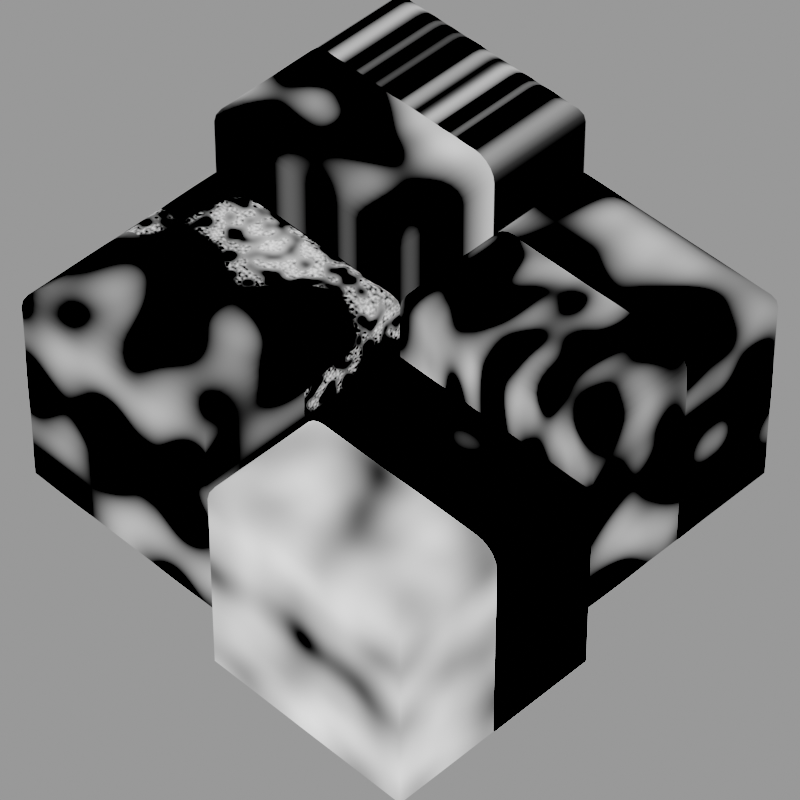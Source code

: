 # Source: musgrave_hybrid_multifractal_36.blend  (saved by Blender 3.6.13; exported with 4.5.12 LTS)
import bpy
from mathutils import Matrix  # noqa: F401  (used for matrix-valued properties, if any)

bpy.ops.wm.read_factory_settings(use_empty=True)
scene = bpy.context.scene
scene.name = 'Scene'

# ---- collections
col_collection = bpy.data.collections.new('Collection'); scene.collection.children.link(col_collection)

# ---- materials (node trees are filled in below, after node groups)
mat_musgrave___1d = bpy.data.materials.new('Musgrave - 1D')
mat_musgrave___1d.alpha_threshold = 0.0
mat_musgrave___1d.roughness = 0.5
mat_musgrave___1d.line_color = (0.0, 0.0, 0.0, 1.0)
mat_musgrave___2d = bpy.data.materials.new('Musgrave - 2D')
mat_musgrave___2d.alpha_threshold = 0.0
mat_musgrave___2d.roughness = 0.5
mat_musgrave___2d.line_color = (0.0, 0.0, 0.0, 1.0)
mat_musgrave___3d = bpy.data.materials.new('Musgrave - 3D')
mat_musgrave___3d.alpha_threshold = 0.0
mat_musgrave___3d.roughness = 0.5
mat_musgrave___3d.line_color = (0.0, 0.0, 0.0, 1.0)
mat_musgrave___4d = bpy.data.materials.new('Musgrave - 4D')
mat_musgrave___4d.alpha_threshold = 0.0
mat_musgrave___4d.roughness = 0.5
mat_musgrave___4d.line_color = (0.0, 0.0, 0.0, 1.0)
mat_high_detail__low_dimension__high_lacunarity__high_gain = bpy.data.materials.new('High Detail, Low Dimension, High Lacunarity, High Gain')
mat_high_detail__low_dimension__high_lacunarity__high_gain.alpha_threshold = 0.0
mat_high_detail__low_dimension__high_lacunarity__high_gain.roughness = 0.5
mat_high_detail__low_dimension__high_lacunarity__high_gain.line_color = (0.0, 0.0, 0.0, 1.0)
mat_low_detail__high_dimension__low_lacunarity__low_gain = bpy.data.materials.new('Low Detail, High Dimension, Low Lacunarity, Low Gain')
mat_low_detail__high_dimension__low_lacunarity__low_gain.alpha_threshold = 0.0
mat_low_detail__high_dimension__low_lacunarity__low_gain.roughness = 0.5
mat_low_detail__high_dimension__low_lacunarity__low_gain.line_color = (0.0, 0.0, 0.0, 1.0)
mat_negative_offset = bpy.data.materials.new('Negative Offset')
mat_negative_offset.alpha_threshold = 0.0
mat_negative_offset.roughness = 0.5
mat_negative_offset.line_color = (0.0, 0.0, 0.0, 1.0)
mat_positive_offset = bpy.data.materials.new('Positive Offset')
mat_positive_offset.alpha_threshold = 0.0
mat_positive_offset.roughness = 0.5
mat_positive_offset.line_color = (0.0, 0.0, 0.0, 1.0)

# ---- material node trees
mat_musgrave___1d.use_nodes = True; mat_musgrave___1d.node_tree.nodes.clear()
_N = mat_musgrave___1d.node_tree.nodes; _L = mat_musgrave___1d.node_tree.links
n0 = _N.new('ShaderNodeOutputMaterial'); n0.name = 'Material Output'; n0.location = (418, 302)
n1 = _N.new('ShaderNodeTexNoise'); n1.name = 'Musgrave Texture'; n1.location = (206, 289)
n1.width = 150
n1.noise_dimensions = '1D'
n1.noise_type = 'HYBRID_MULTIFRACTAL'
n1.normalize = False
n1.inputs[3].default_value = 1.0
n1.inputs[4].default_value = 0.25
n2 = _N.new('ShaderNodeTexCoord'); n2.name = 'Texture Coordinate'; n2.location = (-250, 272)
n3 = _N.new('ShaderNodeSeparateXYZ'); n3.name = 'Separate XYZ'; n3.location = (-24, 218)
_L.new(n1.outputs[0], n0.inputs[0])
_L.new(n3.outputs[0], n1.inputs[1])
_L.new(n2.outputs[3], n3.inputs[0])
n0.is_active_output = True
mat_musgrave___2d.use_nodes = True; mat_musgrave___2d.node_tree.nodes.clear()
_N = mat_musgrave___2d.node_tree.nodes; _L = mat_musgrave___2d.node_tree.links
n0 = _N.new('ShaderNodeOutputMaterial'); n0.name = 'Material Output'; n0.location = (418, 302)
n1 = _N.new('ShaderNodeTexNoise'); n1.name = 'Musgrave Texture'; n1.location = (206, 289)
n1.width = 150
n1.noise_dimensions = '2D'
n1.noise_type = 'HYBRID_MULTIFRACTAL'
n1.normalize = False
n1.inputs[2].default_value = 3.0
n1.inputs[3].default_value = 1.0
n1.inputs[4].default_value = 0.25
_L.new(n1.outputs[0], n0.inputs[0])
n0.is_active_output = True
mat_musgrave___3d.use_nodes = True; mat_musgrave___3d.node_tree.nodes.clear()
_N = mat_musgrave___3d.node_tree.nodes; _L = mat_musgrave___3d.node_tree.links
n0 = _N.new('ShaderNodeOutputMaterial'); n0.name = 'Material Output'; n0.location = (418, 302)
n1 = _N.new('ShaderNodeTexNoise'); n1.name = 'Musgrave Texture'; n1.location = (206, 289)
n1.width = 150
n1.noise_type = 'HYBRID_MULTIFRACTAL'
n1.normalize = False
n1.inputs[2].default_value = 3.0
n1.inputs[3].default_value = 1.0
n1.inputs[4].default_value = 0.25
_L.new(n1.outputs[0], n0.inputs[0])
n0.is_active_output = True
mat_musgrave___4d.use_nodes = True; mat_musgrave___4d.node_tree.nodes.clear()
_N = mat_musgrave___4d.node_tree.nodes; _L = mat_musgrave___4d.node_tree.links
n0 = _N.new('ShaderNodeOutputMaterial'); n0.name = 'Material Output'; n0.location = (418, 302)
n1 = _N.new('ShaderNodeTexNoise'); n1.name = 'Musgrave Texture'; n1.location = (206, 289)
n1.width = 150
n1.noise_dimensions = '4D'
n1.noise_type = 'HYBRID_MULTIFRACTAL'
n1.normalize = False
n1.inputs[2].default_value = 3.0
n1.inputs[3].default_value = 1.0
n1.inputs[4].default_value = 0.25
n2 = _N.new('ShaderNodeSeparateXYZ'); n2.name = 'Separate XYZ'; n2.location = (3, 174)
n3 = _N.new('ShaderNodeTexCoord'); n3.name = 'Texture Coordinate'; n3.location = (-223, 228)
_L.new(n1.outputs[0], n0.inputs[0])
_L.new(n3.outputs[3], n2.inputs[0])
_L.new(n2.outputs[0], n1.inputs[1])
n0.is_active_output = True
mat_high_detail__low_dimension__high_lacunarity__high_gain.use_nodes = True; mat_high_detail__low_dimension__high_lacunarity__high_gain.node_tree.nodes.clear()
_N = mat_high_detail__low_dimension__high_lacunarity__high_gain.node_tree.nodes; _L = mat_high_detail__low_dimension__high_lacunarity__high_gain.node_tree.links
n0 = _N.new('ShaderNodeOutputMaterial'); n0.name = 'Material Output'; n0.location = (418, 302)
n1 = _N.new('ShaderNodeTexNoise'); n1.name = 'Musgrave Texture'; n1.location = (209, 247)
n1.width = 150
n1.noise_type = 'HYBRID_MULTIFRACTAL'
n1.normalize = False
n1.inputs[2].default_value = 3.0
n1.inputs[3].default_value = 14.0
n1.inputs[4].default_value = 0.8513
n1.inputs[5].default_value = 5.0
n1.inputs[7].default_value = 14.07
_L.new(n1.outputs[0], n0.inputs[0])
n0.is_active_output = True
mat_low_detail__high_dimension__low_lacunarity__low_gain.use_nodes = True; mat_low_detail__high_dimension__low_lacunarity__low_gain.node_tree.nodes.clear()
_N = mat_low_detail__high_dimension__low_lacunarity__low_gain.node_tree.nodes; _L = mat_low_detail__high_dimension__low_lacunarity__low_gain.node_tree.links
n0 = _N.new('ShaderNodeOutputMaterial'); n0.name = 'Material Output'; n0.location = (418, 302)
n1 = _N.new('ShaderNodeTexNoise'); n1.name = 'Musgrave Texture'; n1.location = (206, 289)
n1.width = 150
n1.noise_type = 'HYBRID_MULTIFRACTAL'
n1.normalize = False
n1.inputs[2].default_value = 3.0
n1.inputs[3].default_value = 0.0
n1.inputs[4].default_value = 1e+10
n1.inputs[5].default_value = 0.1
n1.inputs[7].default_value = 1.24
_L.new(n1.outputs[0], n0.inputs[0])
n0.is_active_output = True
mat_negative_offset.use_nodes = True; mat_negative_offset.node_tree.nodes.clear()
_N = mat_negative_offset.node_tree.nodes; _L = mat_negative_offset.node_tree.links
n0 = _N.new('ShaderNodeOutputMaterial'); n0.name = 'Material Output'; n0.location = (418, 302)
n1 = _N.new('ShaderNodeTexNoise'); n1.name = 'Musgrave Texture.001'; n1.location = (204, 270)
n1.width = 150
n1.noise_type = 'HYBRID_MULTIFRACTAL'
n1.normalize = False
n1.inputs[2].default_value = 3.0
n1.inputs[3].default_value = 1.0
n1.inputs[4].default_value = 0.25
n1.inputs[6].default_value = -0.6
_L.new(n1.outputs[0], n0.inputs[0])
n0.is_active_output = True
mat_positive_offset.use_nodes = True; mat_positive_offset.node_tree.nodes.clear()
_N = mat_positive_offset.node_tree.nodes; _L = mat_positive_offset.node_tree.links
n0 = _N.new('ShaderNodeOutputMaterial'); n0.name = 'Material Output.001'; n0.location = (478, 205)
n1 = _N.new('ShaderNodeTexNoise'); n1.name = 'Musgrave Texture.001'; n1.location = (246, 198)
n1.width = 150
n1.noise_type = 'HYBRID_MULTIFRACTAL'
n1.normalize = False
n1.inputs[2].default_value = 3.0
n1.inputs[3].default_value = 1.0
n1.inputs[4].default_value = 0.25
n1.inputs[6].default_value = 0.6
_L.new(n1.outputs[0], n0.inputs[0])
n0.is_active_output = True

# ---- cameras
cam_camera_001 = bpy.data.cameras.new('Camera.001')
cam_camera_001.clip_end = 100.0
cam_camera_001.lens = 200.0
cam_camera_001.ortho_scale = 7.314

# ---- meshes
me_cube_001 = bpy.data.meshes.new('Cube.001')
me_cube_001.from_pydata([(-1.0, -1.0, 0.0), (1.0, -1.0, 0.0), (-1.0, 1.0, 0.0), (1.0, 1.0, 0.0), (-0.7847, 0.7847, 2.0), (-1.0, 1.0, 1.785), (-0.8512, 0.8512, 1.99), (-0.9113, 0.9113, 1.959), (-0.9589, 0.9589, 1.912), (-0.9895, 0.9895, 1.852), (-1.0, -1.0, 1.785), (-0.7847, -0.7847, 2.0), (-0.9895, -0.9895, 1.852), (-0.9589, -0.9589, 1.912), (-0.9113, -0.9113, 1.959), (-0.8512, -0.8512, 1.99), (1.0, -1.0, 1.785), (0.7847, -0.7847, 2.0), (0.9895, -0.9895, 1.852), (0.9589, -0.9589, 1.912), (0.9113, -0.9113, 1.959), (0.8512, -0.8512, 1.99), (1.0, 1.0, 1.785), (0.7847, 0.7847, 2.0), (0.9895, 0.9895, 1.852), (0.9589, 0.9589, 1.912), (0.9113, 0.9113, 1.959), (0.8512, 0.8512, 1.99), (-1.0, 0.0, 0.0), (1.0, 0.0, 0.0), (-1.0, 0.0, 1.785), (-0.9895, 0.0, 1.852), (-0.9589, 0.0, 1.912), (-0.9113, 0.0, 1.959), (-0.8512, 0.0, 1.99), (-0.7847, 0.0, 2.0), (1.0, 0.0, 1.785), (0.9895, 0.0, 1.852), (0.9589, 0.0, 1.912), (0.9113, 0.0, 1.959), (0.8512, 0.0, 1.99), (0.7847, 0.0, 2.0)], [], [(28, 2, 3, 29), (3, 2, 5, 22), (0, 1, 16, 10), (29, 3, 22, 36), (35, 41, 23, 4), (30, 10, 12, 31), (31, 12, 13, 32), (32, 13, 14, 33), (33, 14, 15, 34), (34, 15, 11, 35), (10, 16, 18, 12), (12, 18, 19, 13), (13, 19, 20, 14), (14, 20, 21, 15), (15, 21, 17, 11), (36, 22, 24, 37), (37, 24, 25, 38), (38, 25, 26, 39), (39, 26, 27, 40), (40, 27, 23, 41), (22, 5, 9, 24), (24, 9, 8, 25), (25, 8, 7, 26), (26, 7, 6, 27), (27, 6, 4, 23), (28, 0, 10, 30), (2, 28, 30, 5), (21, 40, 41, 17), (20, 39, 40, 21), (19, 38, 39, 20), (18, 37, 38, 19), (16, 36, 37, 18), (6, 34, 35, 4), (7, 33, 34, 6), (8, 32, 33, 7), (9, 31, 32, 8), (5, 30, 31, 9), (11, 17, 41, 35), (1, 29, 36, 16), (0, 28, 29, 1)])
me_cube_001.polygons.foreach_set('material_index', [0, 0, 1, 0, 0, 1, 1, 1, 1, 1, 1, 1, 1, 1, 1, 0, 0, 0, 0, 0, 0, 0, 0, 0, 0, 1, 0, 1, 1, 1, 1, 1, 0, 0, 0, 0, 0, 1, 1, 1])
_uv = me_cube_001.uv_layers.new(name='UVMap')
_uv.uv.foreach_set('vector', [0.0, 0.5, 0.0, 1.0, 1.0, 1.0, 1.0, 0.5, 1.0, 1.0, 0.0, 1.0, 0.0, 1.0, 1.0, 1.0, 0.0, 0.0, 1.0, 0.0, 1.0, 0.0, 0.0, 0.0, 1.0, 0.5, 1.0, 1.0, 1.0, 1.0, 1.0, 0.5, 0.1076, 0.5, 0.8924, 0.5, 0.8924, 0.8924, 0.1076, 0.8924, 0.0, 0.5, 0.0, 0.0, 0.002634, 0.002634, 0.002634, 0.5, 0.002634, 0.5, 0.002634, 0.002634, 0.01028, 0.01028, 0.01028, 0.5, 0.01028, 0.5, 0.01028, 0.01028, 0.04437, 0.04437, 0.04437, 0.5, 0.04437, 0.5, 0.04437, 0.04437, 0.07438, 0.07438, 0.07438, 0.5, 0.07438, 0.5, 0.07438, 0.07438, 0.1076, 0.1076, 0.1076, 0.5, 0.0, 0.0, 1.0, 0.0, 0.9974, 0.002634, 0.002634, 0.002634, 0.002634, 0.002634, 0.9974, 0.002634, 0.9897, 0.01028, 0.01028, 0.01028, 0.01028, 0.01028, 0.9897, 0.01028, 0.9556, 0.04437, 0.04437, 0.04437, 0.04437, 0.04437, 0.9556, 0.04437, 0.9256, 0.07438, 0.07438, 0.07438, 0.07438, 0.07438, 0.9256, 0.07438, 0.8924, 0.1076, 0.1076, 0.1076, 1.0, 0.5, 1.0, 1.0, 0.9974, 0.9974, 0.9974, 0.5, 0.9974, 0.5, 0.9974, 0.9974, 0.9897, 0.9897, 0.9897, 0.5, 0.9897, 0.5, 0.9897, 0.9897, 0.9556, 0.9556, 0.9556, 0.5, 0.9556, 0.5, 0.9556, 0.9556, 0.9256, 0.9256, 0.9256, 0.5, 0.9256, 0.5, 0.9256, 0.9256, 0.8924, 0.8924, 0.8924, 0.5, 1.0, 1.0, 0.0, 1.0, 0.002634, 0.9974, 0.9974, 0.9974, 0.9974, 0.9974, 0.002634, 0.9974, 0.01028, 0.9897, 0.9897, 0.9897, 0.9897, 0.9897, 0.01028, 0.9897, 0.04437, 0.9556, 0.9556, 0.9556, 0.9556, 0.9556, 0.04437, 0.9556, 0.07438, 0.9256, 0.9256, 0.9256, 0.9256, 0.9256, 0.07438, 0.9256, 0.1076, 0.8924, 0.8924, 0.8924, 0.0, 0.5, 0.0, 0.0, 0.0, 0.0, 0.0, 0.5, 0.0, 1.0, 0.0, 0.5, 0.0, 0.5, 0.0, 1.0, 0.9256, 0.07438, 0.9256, 0.5, 0.8924, 0.5, 0.8924, 0.1076, 0.9556, 0.04437, 0.9556, 0.5, 0.9256, 0.5, 0.9256, 0.07438, 0.9897, 0.01028, 0.9897, 0.5, 0.9556, 0.5, 0.9556, 0.04437, 0.9974, 0.002634, 0.9974, 0.5, 0.9897, 0.5, 0.9897, 0.01028, 1.0, 0.0, 1.0, 0.5, 0.9974, 0.5, 0.9974, 0.002634, 0.07438, 0.9256, 0.07438, 0.5, 0.1076, 0.5, 0.1076, 0.8924, 0.04437, 0.9556, 0.04437, 0.5, 0.07438, 0.5, 0.07438, 0.9256, 0.01028, 0.9897, 0.01028, 0.5, 0.04437, 0.5, 0.04437, 0.9556, 0.002634, 0.9974, 0.002634, 0.5, 0.01028, 0.5, 0.01028, 0.9897, 0.0, 1.0, 0.0, 0.5, 0.002634, 0.5, 0.002634, 0.9974, 0.1076, 0.1076, 0.8924, 0.1076, 0.8924, 0.5, 0.1076, 0.5, 1.0, 0.0, 1.0, 0.5, 1.0, 0.5, 1.0, 0.0, 0.0, 0.0, 0.0, 0.5, 1.0, 0.5, 1.0, 0.0])
me_cube_001.materials.append(mat_musgrave___1d)
me_cube_001.materials.append(mat_musgrave___2d)
me_cube_001.update()
me_cube_002 = bpy.data.meshes.new('Cube.002')
me_cube_002.from_pydata([(-1.0, -1.0, 0.0), (1.0, -1.0, 0.0), (-1.0, 1.0, 0.0), (1.0, 1.0, 0.0), (-0.7847, 0.7847, 2.0), (-1.0, 1.0, 1.785), (-0.8512, 0.8512, 1.99), (-0.9113, 0.9113, 1.959), (-0.9589, 0.9589, 1.912), (-0.9895, 0.9895, 1.852), (-1.0, -1.0, 1.785), (-0.7847, -0.7847, 2.0), (-0.9895, -0.9895, 1.852), (-0.9589, -0.9589, 1.912), (-0.9113, -0.9113, 1.959), (-0.8512, -0.8512, 1.99), (1.0, -1.0, 1.785), (0.7847, -0.7847, 2.0), (0.9895, -0.9895, 1.852), (0.9589, -0.9589, 1.912), (0.9113, -0.9113, 1.959), (0.8512, -0.8512, 1.99), (1.0, 1.0, 1.785), (0.7847, 0.7847, 2.0), (0.9895, 0.9895, 1.852), (0.9589, 0.9589, 1.912), (0.9113, 0.9113, 1.959), (0.8512, 0.8512, 1.99), (-1.0, 0.0, 0.0), (1.0, 0.0, 0.0), (-1.0, 0.0, 1.785), (-0.9895, 0.0, 1.852), (-0.9589, 0.0, 1.912), (-0.9113, 0.0, 1.959), (-0.8512, 0.0, 1.99), (-0.7847, 0.0, 2.0), (1.0, 0.0, 1.785), (0.9895, 0.0, 1.852), (0.9589, 0.0, 1.912), (0.9113, 0.0, 1.959), (0.8512, 0.0, 1.99), (0.7847, 0.0, 2.0)], [], [(28, 2, 3, 29), (3, 2, 5, 22), (0, 1, 16, 10), (29, 3, 22, 36), (35, 41, 23, 4), (30, 10, 12, 31), (31, 12, 13, 32), (32, 13, 14, 33), (33, 14, 15, 34), (34, 15, 11, 35), (10, 16, 18, 12), (12, 18, 19, 13), (13, 19, 20, 14), (14, 20, 21, 15), (15, 21, 17, 11), (36, 22, 24, 37), (37, 24, 25, 38), (38, 25, 26, 39), (39, 26, 27, 40), (40, 27, 23, 41), (22, 5, 9, 24), (24, 9, 8, 25), (25, 8, 7, 26), (26, 7, 6, 27), (27, 6, 4, 23), (28, 0, 10, 30), (2, 28, 30, 5), (21, 40, 41, 17), (20, 39, 40, 21), (19, 38, 39, 20), (18, 37, 38, 19), (16, 36, 37, 18), (6, 34, 35, 4), (7, 33, 34, 6), (8, 32, 33, 7), (9, 31, 32, 8), (5, 30, 31, 9), (11, 17, 41, 35), (1, 29, 36, 16), (0, 28, 29, 1)])
me_cube_002.polygons.foreach_set('material_index', [0, 0, 1, 0, 0, 1, 1, 1, 1, 1, 1, 1, 1, 1, 1, 0, 0, 0, 0, 0, 0, 0, 0, 0, 0, 1, 0, 1, 1, 1, 1, 1, 0, 0, 0, 0, 0, 1, 1, 1])
_uv = me_cube_002.uv_layers.new(name='UVMap')
_uv.uv.foreach_set('vector', [0.0, 0.5, 0.0, 1.0, 1.0, 1.0, 1.0, 0.5, 1.0, 1.0, 0.0, 1.0, 0.0, 1.0, 1.0, 1.0, 0.0, 0.0, 1.0, 0.0, 1.0, 0.0, 0.0, 0.0, 1.0, 0.5, 1.0, 1.0, 1.0, 1.0, 1.0, 0.5, 0.1076, 0.5, 0.8924, 0.5, 0.8924, 0.8924, 0.1076, 0.8924, 0.0, 0.5, 0.0, 0.0, 0.002634, 0.002634, 0.002634, 0.5, 0.002634, 0.5, 0.002634, 0.002634, 0.01028, 0.01028, 0.01028, 0.5, 0.01028, 0.5, 0.01028, 0.01028, 0.04437, 0.04437, 0.04437, 0.5, 0.04437, 0.5, 0.04437, 0.04437, 0.07438, 0.07438, 0.07438, 0.5, 0.07438, 0.5, 0.07438, 0.07438, 0.1076, 0.1076, 0.1076, 0.5, 0.0, 0.0, 1.0, 0.0, 0.9974, 0.002634, 0.002634, 0.002634, 0.002634, 0.002634, 0.9974, 0.002634, 0.9897, 0.01028, 0.01028, 0.01028, 0.01028, 0.01028, 0.9897, 0.01028, 0.9556, 0.04437, 0.04437, 0.04437, 0.04437, 0.04437, 0.9556, 0.04437, 0.9256, 0.07438, 0.07438, 0.07438, 0.07438, 0.07438, 0.9256, 0.07438, 0.8924, 0.1076, 0.1076, 0.1076, 1.0, 0.5, 1.0, 1.0, 0.9974, 0.9974, 0.9974, 0.5, 0.9974, 0.5, 0.9974, 0.9974, 0.9897, 0.9897, 0.9897, 0.5, 0.9897, 0.5, 0.9897, 0.9897, 0.9556, 0.9556, 0.9556, 0.5, 0.9556, 0.5, 0.9556, 0.9556, 0.9256, 0.9256, 0.9256, 0.5, 0.9256, 0.5, 0.9256, 0.9256, 0.8924, 0.8924, 0.8924, 0.5, 1.0, 1.0, 0.0, 1.0, 0.002634, 0.9974, 0.9974, 0.9974, 0.9974, 0.9974, 0.002634, 0.9974, 0.01028, 0.9897, 0.9897, 0.9897, 0.9897, 0.9897, 0.01028, 0.9897, 0.04437, 0.9556, 0.9556, 0.9556, 0.9556, 0.9556, 0.04437, 0.9556, 0.07438, 0.9256, 0.9256, 0.9256, 0.9256, 0.9256, 0.07438, 0.9256, 0.1076, 0.8924, 0.8924, 0.8924, 0.0, 0.5, 0.0, 0.0, 0.0, 0.0, 0.0, 0.5, 0.0, 1.0, 0.0, 0.5, 0.0, 0.5, 0.0, 1.0, 0.9256, 0.07438, 0.9256, 0.5, 0.8924, 0.5, 0.8924, 0.1076, 0.9556, 0.04437, 0.9556, 0.5, 0.9256, 0.5, 0.9256, 0.07438, 0.9897, 0.01028, 0.9897, 0.5, 0.9556, 0.5, 0.9556, 0.04437, 0.9974, 0.002634, 0.9974, 0.5, 0.9897, 0.5, 0.9897, 0.01028, 1.0, 0.0, 1.0, 0.5, 0.9974, 0.5, 0.9974, 0.002634, 0.07438, 0.9256, 0.07438, 0.5, 0.1076, 0.5, 0.1076, 0.8924, 0.04437, 0.9556, 0.04437, 0.5, 0.07438, 0.5, 0.07438, 0.9256, 0.01028, 0.9897, 0.01028, 0.5, 0.04437, 0.5, 0.04437, 0.9556, 0.002634, 0.9974, 0.002634, 0.5, 0.01028, 0.5, 0.01028, 0.9897, 0.0, 1.0, 0.0, 0.5, 0.002634, 0.5, 0.002634, 0.9974, 0.1076, 0.1076, 0.8924, 0.1076, 0.8924, 0.5, 0.1076, 0.5, 1.0, 0.0, 1.0, 0.5, 1.0, 0.5, 1.0, 0.0, 0.0, 0.0, 0.0, 0.5, 1.0, 0.5, 1.0, 0.0])
me_cube_002.materials.append(mat_musgrave___3d)
me_cube_002.materials.append(mat_musgrave___4d)
me_cube_002.update()
me_cube_003 = bpy.data.meshes.new('Cube.003')
me_cube_003.from_pydata([(-1.0, -1.0, 0.0), (1.0, -1.0, 0.0), (-1.0, 1.0, 0.0), (1.0, 1.0, 0.0), (-0.7847, 0.7847, 2.0), (-1.0, 1.0, 1.785), (-0.8512, 0.8512, 1.99), (-0.9113, 0.9113, 1.959), (-0.9589, 0.9589, 1.912), (-0.9895, 0.9895, 1.852), (-1.0, -1.0, 1.785), (-0.7847, -0.7847, 2.0), (-0.9895, -0.9895, 1.852), (-0.9589, -0.9589, 1.912), (-0.9113, -0.9113, 1.959), (-0.8512, -0.8512, 1.99), (1.0, -1.0, 1.785), (0.7847, -0.7847, 2.0), (0.9895, -0.9895, 1.852), (0.9589, -0.9589, 1.912), (0.9113, -0.9113, 1.959), (0.8512, -0.8512, 1.99), (1.0, 1.0, 1.785), (0.7847, 0.7847, 2.0), (0.9895, 0.9895, 1.852), (0.9589, 0.9589, 1.912), (0.9113, 0.9113, 1.959), (0.8512, 0.8512, 1.99), (-1.0, 0.0, 0.0), (1.0, 0.0, 0.0), (-1.0, 0.0, 1.785), (-0.9895, 0.0, 1.852), (-0.9589, 0.0, 1.912), (-0.9113, 0.0, 1.959), (-0.8512, 0.0, 1.99), (-0.7847, 0.0, 2.0), (1.0, 0.0, 1.785), (0.9895, 0.0, 1.852), (0.9589, 0.0, 1.912), (0.9113, 0.0, 1.959), (0.8512, 0.0, 1.99), (0.7847, 0.0, 2.0)], [], [(28, 2, 3, 29), (3, 2, 5, 22), (0, 1, 16, 10), (29, 3, 22, 36), (35, 41, 23, 4), (30, 10, 12, 31), (31, 12, 13, 32), (32, 13, 14, 33), (33, 14, 15, 34), (34, 15, 11, 35), (10, 16, 18, 12), (12, 18, 19, 13), (13, 19, 20, 14), (14, 20, 21, 15), (15, 21, 17, 11), (36, 22, 24, 37), (37, 24, 25, 38), (38, 25, 26, 39), (39, 26, 27, 40), (40, 27, 23, 41), (22, 5, 9, 24), (24, 9, 8, 25), (25, 8, 7, 26), (26, 7, 6, 27), (27, 6, 4, 23), (28, 0, 10, 30), (2, 28, 30, 5), (21, 40, 41, 17), (20, 39, 40, 21), (19, 38, 39, 20), (18, 37, 38, 19), (16, 36, 37, 18), (6, 34, 35, 4), (7, 33, 34, 6), (8, 32, 33, 7), (9, 31, 32, 8), (5, 30, 31, 9), (11, 17, 41, 35), (1, 29, 36, 16), (0, 28, 29, 1)])
me_cube_003.polygons.foreach_set('material_index', [0, 0, 1, 0, 0, 1, 1, 1, 1, 1, 1, 1, 1, 1, 1, 0, 0, 0, 0, 0, 0, 0, 0, 0, 0, 1, 0, 1, 1, 1, 1, 1, 0, 0, 0, 0, 0, 1, 1, 1])
_uv = me_cube_003.uv_layers.new(name='UVMap')
_uv.uv.foreach_set('vector', [0.0, 0.5, 0.0, 1.0, 1.0, 1.0, 1.0, 0.5, 1.0, 1.0, 0.0, 1.0, 0.0, 1.0, 1.0, 1.0, 0.0, 0.0, 1.0, 0.0, 1.0, 0.0, 0.0, 0.0, 1.0, 0.5, 1.0, 1.0, 1.0, 1.0, 1.0, 0.5, 0.1076, 0.5, 0.8924, 0.5, 0.8924, 0.8924, 0.1076, 0.8924, 0.0, 0.5, 0.0, 0.0, 0.002634, 0.002634, 0.002634, 0.5, 0.002634, 0.5, 0.002634, 0.002634, 0.01028, 0.01028, 0.01028, 0.5, 0.01028, 0.5, 0.01028, 0.01028, 0.04437, 0.04437, 0.04437, 0.5, 0.04437, 0.5, 0.04437, 0.04437, 0.07438, 0.07438, 0.07438, 0.5, 0.07438, 0.5, 0.07438, 0.07438, 0.1076, 0.1076, 0.1076, 0.5, 0.0, 0.0, 1.0, 0.0, 0.9974, 0.002634, 0.002634, 0.002634, 0.002634, 0.002634, 0.9974, 0.002634, 0.9897, 0.01028, 0.01028, 0.01028, 0.01028, 0.01028, 0.9897, 0.01028, 0.9556, 0.04437, 0.04437, 0.04437, 0.04437, 0.04437, 0.9556, 0.04437, 0.9256, 0.07438, 0.07438, 0.07438, 0.07438, 0.07438, 0.9256, 0.07438, 0.8924, 0.1076, 0.1076, 0.1076, 1.0, 0.5, 1.0, 1.0, 0.9974, 0.9974, 0.9974, 0.5, 0.9974, 0.5, 0.9974, 0.9974, 0.9897, 0.9897, 0.9897, 0.5, 0.9897, 0.5, 0.9897, 0.9897, 0.9556, 0.9556, 0.9556, 0.5, 0.9556, 0.5, 0.9556, 0.9556, 0.9256, 0.9256, 0.9256, 0.5, 0.9256, 0.5, 0.9256, 0.9256, 0.8924, 0.8924, 0.8924, 0.5, 1.0, 1.0, 0.0, 1.0, 0.002634, 0.9974, 0.9974, 0.9974, 0.9974, 0.9974, 0.002634, 0.9974, 0.01028, 0.9897, 0.9897, 0.9897, 0.9897, 0.9897, 0.01028, 0.9897, 0.04437, 0.9556, 0.9556, 0.9556, 0.9556, 0.9556, 0.04437, 0.9556, 0.07438, 0.9256, 0.9256, 0.9256, 0.9256, 0.9256, 0.07438, 0.9256, 0.1076, 0.8924, 0.8924, 0.8924, 0.0, 0.5, 0.0, 0.0, 0.0, 0.0, 0.0, 0.5, 0.0, 1.0, 0.0, 0.5, 0.0, 0.5, 0.0, 1.0, 0.9256, 0.07438, 0.9256, 0.5, 0.8924, 0.5, 0.8924, 0.1076, 0.9556, 0.04437, 0.9556, 0.5, 0.9256, 0.5, 0.9256, 0.07438, 0.9897, 0.01028, 0.9897, 0.5, 0.9556, 0.5, 0.9556, 0.04437, 0.9974, 0.002634, 0.9974, 0.5, 0.9897, 0.5, 0.9897, 0.01028, 1.0, 0.0, 1.0, 0.5, 0.9974, 0.5, 0.9974, 0.002634, 0.07438, 0.9256, 0.07438, 0.5, 0.1076, 0.5, 0.1076, 0.8924, 0.04437, 0.9556, 0.04437, 0.5, 0.07438, 0.5, 0.07438, 0.9256, 0.01028, 0.9897, 0.01028, 0.5, 0.04437, 0.5, 0.04437, 0.9556, 0.002634, 0.9974, 0.002634, 0.5, 0.01028, 0.5, 0.01028, 0.9897, 0.0, 1.0, 0.0, 0.5, 0.002634, 0.5, 0.002634, 0.9974, 0.1076, 0.1076, 0.8924, 0.1076, 0.8924, 0.5, 0.1076, 0.5, 1.0, 0.0, 1.0, 0.5, 1.0, 0.5, 1.0, 0.0, 0.0, 0.0, 0.0, 0.5, 1.0, 0.5, 1.0, 0.0])
me_cube_003.materials.append(mat_high_detail__low_dimension__high_lacunarity__high_gain)
me_cube_003.materials.append(mat_low_detail__high_dimension__low_lacunarity__low_gain)
me_cube_003.update()
me_cube_004 = bpy.data.meshes.new('Cube.004')
me_cube_004.from_pydata([(-1.0, -1.0, 0.0), (1.0, -1.0, 0.0), (-1.0, 1.0, 0.0), (1.0, 1.0, 0.0), (-0.7847, 0.7847, 2.0), (-1.0, 1.0, 1.785), (-0.8512, 0.8512, 1.99), (-0.9113, 0.9113, 1.959), (-0.9589, 0.9589, 1.912), (-0.9895, 0.9895, 1.852), (-1.0, -1.0, 1.785), (-0.7847, -0.7847, 2.0), (-0.9895, -0.9895, 1.852), (-0.9589, -0.9589, 1.912), (-0.9113, -0.9113, 1.959), (-0.8512, -0.8512, 1.99), (1.0, -1.0, 1.785), (0.7847, -0.7847, 2.0), (0.9895, -0.9895, 1.852), (0.9589, -0.9589, 1.912), (0.9113, -0.9113, 1.959), (0.8512, -0.8512, 1.99), (1.0, 1.0, 1.785), (0.7847, 0.7847, 2.0), (0.9895, 0.9895, 1.852), (0.9589, 0.9589, 1.912), (0.9113, 0.9113, 1.959), (0.8512, 0.8512, 1.99), (-1.0, 0.0, 0.0), (1.0, 0.0, 0.0), (-1.0, 0.0, 1.785), (-0.9895, 0.0, 1.852), (-0.9589, 0.0, 1.912), (-0.9113, 0.0, 1.959), (-0.8512, 0.0, 1.99), (-0.7847, 0.0, 2.0), (1.0, 0.0, 1.785), (0.9895, 0.0, 1.852), (0.9589, 0.0, 1.912), (0.9113, 0.0, 1.959), (0.8512, 0.0, 1.99), (0.7847, 0.0, 2.0)], [], [(28, 2, 3, 29), (3, 2, 5, 22), (0, 1, 16, 10), (29, 3, 22, 36), (35, 41, 23, 4), (30, 10, 12, 31), (31, 12, 13, 32), (32, 13, 14, 33), (33, 14, 15, 34), (34, 15, 11, 35), (10, 16, 18, 12), (12, 18, 19, 13), (13, 19, 20, 14), (14, 20, 21, 15), (15, 21, 17, 11), (36, 22, 24, 37), (37, 24, 25, 38), (38, 25, 26, 39), (39, 26, 27, 40), (40, 27, 23, 41), (22, 5, 9, 24), (24, 9, 8, 25), (25, 8, 7, 26), (26, 7, 6, 27), (27, 6, 4, 23), (28, 0, 10, 30), (2, 28, 30, 5), (21, 40, 41, 17), (20, 39, 40, 21), (19, 38, 39, 20), (18, 37, 38, 19), (16, 36, 37, 18), (6, 34, 35, 4), (7, 33, 34, 6), (8, 32, 33, 7), (9, 31, 32, 8), (5, 30, 31, 9), (11, 17, 41, 35), (1, 29, 36, 16), (0, 28, 29, 1)])
me_cube_004.polygons.foreach_set('material_index', [0, 0, 1, 0, 0, 1, 1, 1, 1, 1, 1, 1, 1, 1, 1, 0, 0, 0, 0, 0, 0, 0, 0, 0, 0, 1, 0, 1, 1, 1, 1, 1, 0, 0, 0, 0, 0, 1, 1, 1])
_uv = me_cube_004.uv_layers.new(name='UVMap')
_uv.uv.foreach_set('vector', [0.0, 0.5, 0.0, 1.0, 1.0, 1.0, 1.0, 0.5, 1.0, 1.0, 0.0, 1.0, 0.0, 1.0, 1.0, 1.0, 0.0, 0.0, 1.0, 0.0, 1.0, 0.0, 0.0, 0.0, 1.0, 0.5, 1.0, 1.0, 1.0, 1.0, 1.0, 0.5, 0.1076, 0.5, 0.8924, 0.5, 0.8924, 0.8924, 0.1076, 0.8924, 0.0, 0.5, 0.0, 0.0, 0.002634, 0.002634, 0.002634, 0.5, 0.002634, 0.5, 0.002634, 0.002634, 0.01028, 0.01028, 0.01028, 0.5, 0.01028, 0.5, 0.01028, 0.01028, 0.04437, 0.04437, 0.04437, 0.5, 0.04437, 0.5, 0.04437, 0.04437, 0.07438, 0.07438, 0.07438, 0.5, 0.07438, 0.5, 0.07438, 0.07438, 0.1076, 0.1076, 0.1076, 0.5, 0.0, 0.0, 1.0, 0.0, 0.9974, 0.002634, 0.002634, 0.002634, 0.002634, 0.002634, 0.9974, 0.002634, 0.9897, 0.01028, 0.01028, 0.01028, 0.01028, 0.01028, 0.9897, 0.01028, 0.9556, 0.04437, 0.04437, 0.04437, 0.04437, 0.04437, 0.9556, 0.04437, 0.9256, 0.07438, 0.07438, 0.07438, 0.07438, 0.07438, 0.9256, 0.07438, 0.8924, 0.1076, 0.1076, 0.1076, 1.0, 0.5, 1.0, 1.0, 0.9974, 0.9974, 0.9974, 0.5, 0.9974, 0.5, 0.9974, 0.9974, 0.9897, 0.9897, 0.9897, 0.5, 0.9897, 0.5, 0.9897, 0.9897, 0.9556, 0.9556, 0.9556, 0.5, 0.9556, 0.5, 0.9556, 0.9556, 0.9256, 0.9256, 0.9256, 0.5, 0.9256, 0.5, 0.9256, 0.9256, 0.8924, 0.8924, 0.8924, 0.5, 1.0, 1.0, 0.0, 1.0, 0.002634, 0.9974, 0.9974, 0.9974, 0.9974, 0.9974, 0.002634, 0.9974, 0.01028, 0.9897, 0.9897, 0.9897, 0.9897, 0.9897, 0.01028, 0.9897, 0.04437, 0.9556, 0.9556, 0.9556, 0.9556, 0.9556, 0.04437, 0.9556, 0.07438, 0.9256, 0.9256, 0.9256, 0.9256, 0.9256, 0.07438, 0.9256, 0.1076, 0.8924, 0.8924, 0.8924, 0.0, 0.5, 0.0, 0.0, 0.0, 0.0, 0.0, 0.5, 0.0, 1.0, 0.0, 0.5, 0.0, 0.5, 0.0, 1.0, 0.9256, 0.07438, 0.9256, 0.5, 0.8924, 0.5, 0.8924, 0.1076, 0.9556, 0.04437, 0.9556, 0.5, 0.9256, 0.5, 0.9256, 0.07438, 0.9897, 0.01028, 0.9897, 0.5, 0.9556, 0.5, 0.9556, 0.04437, 0.9974, 0.002634, 0.9974, 0.5, 0.9897, 0.5, 0.9897, 0.01028, 1.0, 0.0, 1.0, 0.5, 0.9974, 0.5, 0.9974, 0.002634, 0.07438, 0.9256, 0.07438, 0.5, 0.1076, 0.5, 0.1076, 0.8924, 0.04437, 0.9556, 0.04437, 0.5, 0.07438, 0.5, 0.07438, 0.9256, 0.01028, 0.9897, 0.01028, 0.5, 0.04437, 0.5, 0.04437, 0.9556, 0.002634, 0.9974, 0.002634, 0.5, 0.01028, 0.5, 0.01028, 0.9897, 0.0, 1.0, 0.0, 0.5, 0.002634, 0.5, 0.002634, 0.9974, 0.1076, 0.1076, 0.8924, 0.1076, 0.8924, 0.5, 0.1076, 0.5, 1.0, 0.0, 1.0, 0.5, 1.0, 0.5, 1.0, 0.0, 0.0, 0.0, 0.0, 0.5, 1.0, 0.5, 1.0, 0.0])
me_cube_004.materials.append(mat_negative_offset)
me_cube_004.materials.append(mat_positive_offset)
me_cube_004.update()

# ---- objects
ob_musgrave___1d___2d = bpy.data.objects.new('Musgrave - 1D - 2D', me_cube_001)
ob_musgrave___3d___4d = bpy.data.objects.new('Musgrave - 3D - 4D', me_cube_002)
ob_detail__dimension__lacunarity__gain = bpy.data.objects.new('Detail, Dimension, Lacunarity, Gain', me_cube_003)
ob_offset_test = bpy.data.objects.new('Offset Test', me_cube_004)
ob_camera = bpy.data.objects.new('Camera', cam_camera_001)

# ---- transforms, parenting, visibility, modifiers, constraints
ob_musgrave___1d___2d.location = (0.0, 0.0, -1.0)
ob_musgrave___3d___4d.location = (2.0, 0.0, -1.6)
ob_detail__dimension__lacunarity__gain.location = (0.0, -2.0, -1.6)
ob_offset_test.location = (2.0, -2.0, -2.2)
ob_camera.location = (17.97, -17.97, 23.2)
ob_camera.rotation_euler = (0.7854, 4.053e-10, 0.7854)
ob_camera.scale = (1.0, 1.0, 1.0)
ob_camera.lock_rotations_4d = False
ob_camera.empty_display_type = 'ARROWS'
ob_camera.color = (0.0, 0.0, 0.0, 0.0)
ob_camera.display_type = 'WIRE'
ob_camera.lineart.crease_threshold = 0.0

# ---- collection membership
col_collection.objects.link(ob_musgrave___1d___2d)
col_collection.objects.link(ob_musgrave___3d___4d)
col_collection.objects.link(ob_detail__dimension__lacunarity__gain)
col_collection.objects.link(ob_offset_test)
col_collection.objects.link(ob_camera)

# ---- scene / render settings (as saved in the file)
scene.camera = ob_camera
scene.frame_start = 1; scene.frame_end = 250; scene.frame_set(1)
scene.render.engine = 'CYCLES'
scene.render.resolution_x = 128
scene.render.resolution_y = 128
scene.cycles.use_denoising = False
scene.cycles.samples = 16
scene.cycles.sampling_pattern = 'TABULATED_SOBOL'
scene.cycles.use_adaptive_sampling = False
scene.cycles.use_light_tree = False
scene.view_settings.view_transform = 'Filmic'
bpy.context.view_layer.update()

# ---- added for rendering (the .blend has no usable light): sun + grey world if the file has none
light_auto_sun = bpy.data.lights.new('AutoSun', 'SUN')
light_auto_sun.energy = 3.0
light_auto_sun.angle = 0.0523599
ob_auto_sun = bpy.data.objects.new('AutoSun', light_auto_sun)
scene.collection.objects.link(ob_auto_sun)
ob_auto_sun.rotation_euler = (0.872665, 0.174533, 0.523599)
if scene.world is None:
    world_auto = bpy.data.worlds.new('AutoWorld')
    world_auto.color = (0.3, 0.3, 0.3)
    scene.world = world_auto
bpy.context.view_layer.update()
